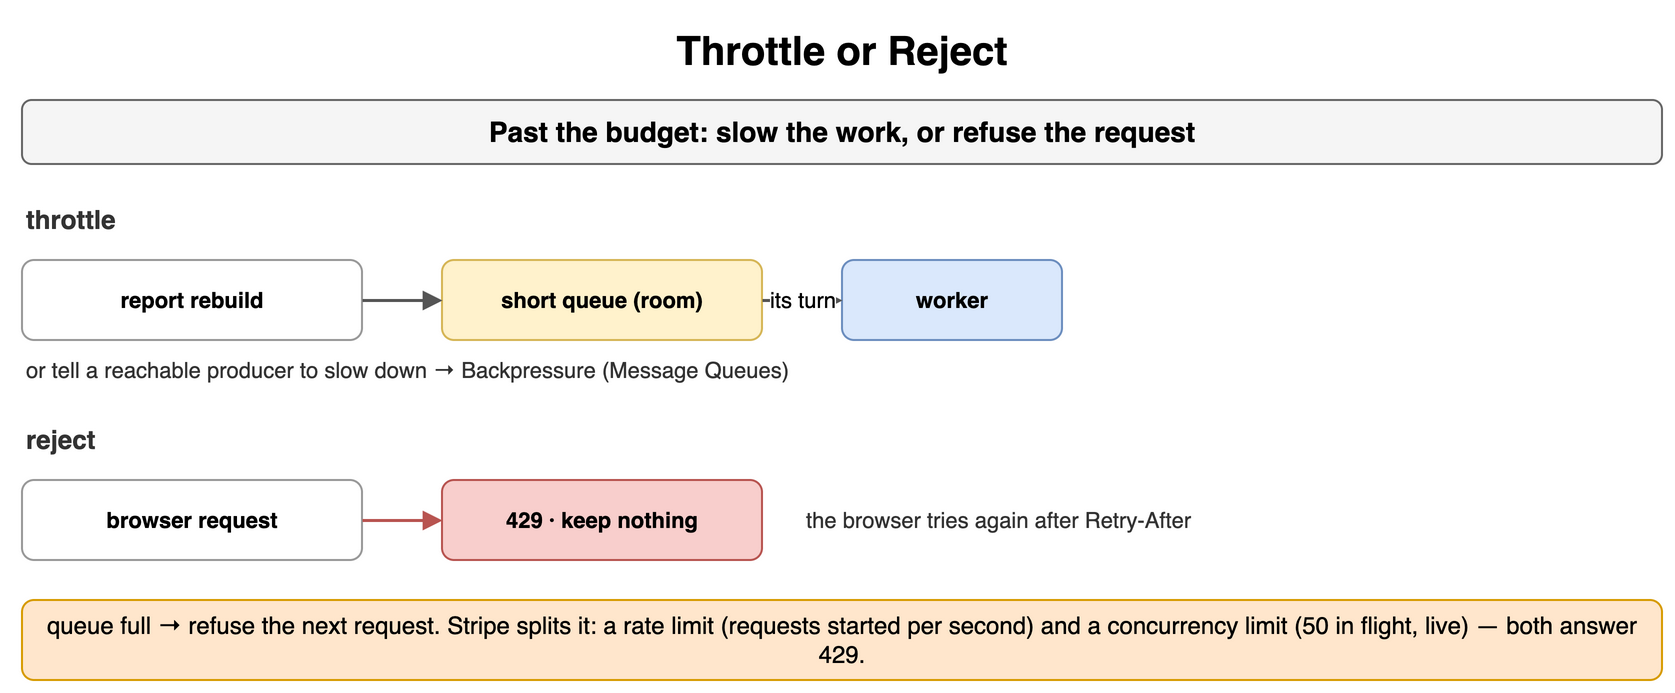

The diagram above was exported from draw.io. Its source (the exported page's mxGraphModel, read from the mxfile embedded in the PNG):
<mxGraphModel dx="900" dy="356" grid="1" gridSize="10" guides="1" tooltips="1" connect="1" arrows="1" fold="1" page="1" pageScale="1" pageWidth="900" pageHeight="356" math="0" shadow="0">
  <root>
    <mxCell id="0" />
    <mxCell id="1" parent="0" />
    <mxCell id="c1" value="Throttle or Reject" style="text;html=1;align=center;verticalAlign=middle;whiteSpace=wrap;fontSize=20;fontStyle=1;" vertex="1" parent="1">
      <mxGeometry x="40" y="10" width="820" height="30" as="geometry" />
    </mxCell>
    <mxCell id="c2" value="Past the budget: slow the work, or refuse the request" style="rounded=1;whiteSpace=wrap;html=1;fillColor=#f5f5f5;strokeColor=#666666;fontStyle=1;fontSize=14;" vertex="1" parent="1">
      <mxGeometry x="40" y="50" width="820" height="32" as="geometry" />
    </mxCell>
    <mxCell id="c3" value="throttle" style="text;html=1;whiteSpace=wrap;fontSize=11;align=left;verticalAlign=middle;fontSize=13;fontColor=#333333;fontStyle=1;" vertex="1" parent="1">
      <mxGeometry x="40" y="100" width="400" height="20" as="geometry" />
    </mxCell>
    <mxCell id="c4" value="report rebuild" style="rounded=1;whiteSpace=wrap;html=1;fillColor=#ffffff;strokeColor=#999999;fontSize=11;align=center;fontStyle=1;" vertex="1" parent="1">
      <mxGeometry x="40" y="130" width="170" height="40" as="geometry" />
    </mxCell>
    <mxCell id="c5" value="short queue (room)" style="rounded=1;whiteSpace=wrap;html=1;fillColor=#fff2cc;strokeColor=#d6b656;fontSize=11;align=center;fontStyle=1;" vertex="1" parent="1">
      <mxGeometry x="250" y="130" width="160" height="40" as="geometry" />
    </mxCell>
    <mxCell id="c6" value="worker" style="rounded=1;whiteSpace=wrap;html=1;fillColor=#dae8fc;strokeColor=#6c8ebf;fontSize=11;align=center;fontStyle=1;" vertex="1" parent="1">
      <mxGeometry x="450" y="130" width="110" height="40" as="geometry" />
    </mxCell>
    <mxCell id="c7" value="" style="endArrow=block;endSize=6;html=1;strokeWidth=1.5;strokeColor=#555555;fontSize=11;labelBackgroundColor=#ffffff;" edge="1" parent="1" source="c4" target="c5">
      <mxGeometry relative="1" as="geometry" />
    </mxCell>
    <mxCell id="c8" value="its turn" style="endArrow=block;endSize=6;html=1;strokeWidth=1.5;strokeColor=#555555;fontSize=11;labelBackgroundColor=#ffffff;" edge="1" parent="1" source="c5" target="c6">
      <mxGeometry relative="1" as="geometry" />
    </mxCell>
    <mxCell id="c9" value="or tell a reachable producer to slow down → Backpressure (Message Queues)" style="text;html=1;whiteSpace=wrap;fontSize=11;align=left;verticalAlign=middle;fontSize=11;fontColor=#333333;" vertex="1" parent="1">
      <mxGeometry x="40" y="176" width="600" height="18" as="geometry" />
    </mxCell>
    <mxCell id="c10" value="reject" style="text;html=1;whiteSpace=wrap;fontSize=11;align=left;verticalAlign=middle;fontSize=13;fontColor=#333333;fontStyle=1;" vertex="1" parent="1">
      <mxGeometry x="40" y="210" width="400" height="20" as="geometry" />
    </mxCell>
    <mxCell id="c11" value="browser request" style="rounded=1;whiteSpace=wrap;html=1;fillColor=#ffffff;strokeColor=#999999;fontSize=11;align=center;fontStyle=1;" vertex="1" parent="1">
      <mxGeometry x="40" y="240" width="170" height="40" as="geometry" />
    </mxCell>
    <mxCell id="c12" value="429 · keep nothing" style="rounded=1;whiteSpace=wrap;html=1;fillColor=#f8cecc;strokeColor=#b85450;fontSize=11;align=center;fontStyle=1;" vertex="1" parent="1">
      <mxGeometry x="250" y="240" width="160" height="40" as="geometry" />
    </mxCell>
    <mxCell id="c13" value="" style="endArrow=block;endSize=6;html=1;strokeWidth=1.5;strokeColor=#b85450;fontSize=11;labelBackgroundColor=#ffffff;fontColor=#b85450;fontStyle=1;" edge="1" parent="1" source="c11" target="c12">
      <mxGeometry relative="1" as="geometry" />
    </mxCell>
    <mxCell id="c14" value="the browser tries again after Retry-After" style="text;html=1;whiteSpace=wrap;fontSize=11;align=left;verticalAlign=middle;fontSize=11;fontColor=#333333;" vertex="1" parent="1">
      <mxGeometry x="430" y="240" width="300" height="40" as="geometry" />
    </mxCell>
    <mxCell id="c15" value="queue full → refuse the next request. Stripe splits it: a rate limit (requests started per second) and a concurrency limit (50 in flight, live) — both answer 429." style="rounded=1;whiteSpace=wrap;html=1;fillColor=#ffe6cc;strokeColor=#d79b00;fontSize=12;align=center;" vertex="1" parent="1">
      <mxGeometry x="40" y="300" width="820" height="40" as="geometry" />
    </mxCell>
  </root>
</mxGraphModel>